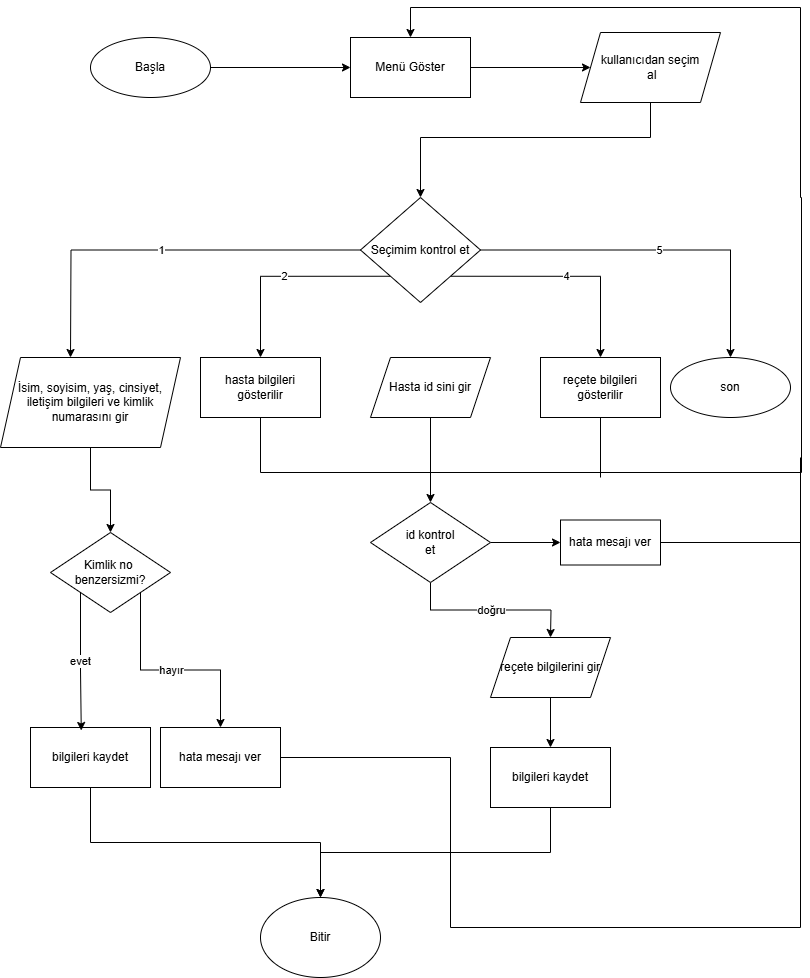

The diagram above was exported from draw.io. Its source (the exported page's mxGraphModel, read from the mxfile embedded in the PNG):
<mxGraphModel dx="1050" dy="557" grid="1" gridSize="10" guides="1" tooltips="1" connect="1" arrows="1" fold="1" page="1" pageScale="1" pageWidth="827" pageHeight="1169" math="0" shadow="0">
  <root>
    <mxCell id="WIyWlLk6GJQsqaUBKTNV-0" />
    <mxCell id="WIyWlLk6GJQsqaUBKTNV-1" parent="WIyWlLk6GJQsqaUBKTNV-0" />
    <mxCell id="vFwrxDlFspcYPqIxshYP-2" value="" style="edgeStyle=orthogonalEdgeStyle;rounded=0;orthogonalLoop=1;jettySize=auto;html=1;" edge="1" parent="WIyWlLk6GJQsqaUBKTNV-1" source="vFwrxDlFspcYPqIxshYP-0" target="vFwrxDlFspcYPqIxshYP-1">
      <mxGeometry relative="1" as="geometry" />
    </mxCell>
    <mxCell id="vFwrxDlFspcYPqIxshYP-0" value="&lt;font style=&quot;vertical-align: inherit;&quot;&gt;&lt;font style=&quot;vertical-align: inherit;&quot;&gt;Başla&lt;/font&gt;&lt;/font&gt;" style="ellipse;whiteSpace=wrap;html=1;" vertex="1" parent="WIyWlLk6GJQsqaUBKTNV-1">
      <mxGeometry x="100" y="40" width="120" height="60" as="geometry" />
    </mxCell>
    <mxCell id="vFwrxDlFspcYPqIxshYP-6" value="" style="edgeStyle=orthogonalEdgeStyle;rounded=0;orthogonalLoop=1;jettySize=auto;html=1;" edge="1" parent="WIyWlLk6GJQsqaUBKTNV-1" source="vFwrxDlFspcYPqIxshYP-1" target="vFwrxDlFspcYPqIxshYP-5">
      <mxGeometry relative="1" as="geometry" />
    </mxCell>
    <mxCell id="vFwrxDlFspcYPqIxshYP-1" value="&lt;font style=&quot;vertical-align: inherit;&quot;&gt;&lt;font style=&quot;vertical-align: inherit;&quot;&gt;Menü Göster&lt;/font&gt;&lt;/font&gt;" style="rounded=0;whiteSpace=wrap;html=1;" vertex="1" parent="WIyWlLk6GJQsqaUBKTNV-1">
      <mxGeometry x="360" y="40" width="120" height="60" as="geometry" />
    </mxCell>
    <mxCell id="vFwrxDlFspcYPqIxshYP-21" style="edgeStyle=orthogonalEdgeStyle;rounded=0;orthogonalLoop=1;jettySize=auto;html=1;" edge="1" parent="WIyWlLk6GJQsqaUBKTNV-1" source="vFwrxDlFspcYPqIxshYP-5" target="vFwrxDlFspcYPqIxshYP-8">
      <mxGeometry relative="1" as="geometry">
        <Array as="points">
          <mxPoint x="660" y="140" />
          <mxPoint x="430" y="140" />
        </Array>
      </mxGeometry>
    </mxCell>
    <mxCell id="vFwrxDlFspcYPqIxshYP-5" value="&lt;font style=&quot;vertical-align: inherit;&quot;&gt;&lt;font style=&quot;vertical-align: inherit;&quot;&gt;&lt;font style=&quot;vertical-align: inherit;&quot;&gt;&lt;font style=&quot;vertical-align: inherit;&quot;&gt;&lt;font style=&quot;vertical-align: inherit;&quot;&gt;&lt;font style=&quot;vertical-align: inherit;&quot;&gt;kullanıcıdan seçim&lt;/font&gt;&lt;/font&gt;&lt;/font&gt;&lt;/font&gt;&lt;/font&gt;&lt;/font&gt;&lt;div&gt;&lt;font style=&quot;vertical-align: inherit;&quot;&gt;&lt;font style=&quot;vertical-align: inherit;&quot;&gt;&lt;font style=&quot;vertical-align: inherit;&quot;&gt;&lt;font style=&quot;vertical-align: inherit;&quot;&gt;&amp;nbsp;al&lt;/font&gt;&lt;/font&gt;&lt;/font&gt;&lt;/font&gt;&lt;/div&gt;" style="shape=parallelogram;perimeter=parallelogramPerimeter;whiteSpace=wrap;html=1;fixedSize=1;" vertex="1" parent="WIyWlLk6GJQsqaUBKTNV-1">
      <mxGeometry x="590" y="35" width="140" height="70" as="geometry" />
    </mxCell>
    <mxCell id="vFwrxDlFspcYPqIxshYP-24" value="2" style="edgeStyle=orthogonalEdgeStyle;rounded=0;orthogonalLoop=1;jettySize=auto;html=1;exitX=0;exitY=1;exitDx=0;exitDy=0;entryX=0.5;entryY=0;entryDx=0;entryDy=0;" edge="1" parent="WIyWlLk6GJQsqaUBKTNV-1" source="vFwrxDlFspcYPqIxshYP-8" target="vFwrxDlFspcYPqIxshYP-17">
      <mxGeometry relative="1" as="geometry" />
    </mxCell>
    <mxCell id="vFwrxDlFspcYPqIxshYP-25" value="1" style="edgeStyle=orthogonalEdgeStyle;rounded=0;orthogonalLoop=1;jettySize=auto;html=1;exitX=0;exitY=0.5;exitDx=0;exitDy=0;entryX=0.5;entryY=0;entryDx=0;entryDy=0;" edge="1" parent="WIyWlLk6GJQsqaUBKTNV-1" source="vFwrxDlFspcYPqIxshYP-8">
      <mxGeometry relative="1" as="geometry">
        <mxPoint x="80" y="360" as="targetPoint" />
      </mxGeometry>
    </mxCell>
    <mxCell id="vFwrxDlFspcYPqIxshYP-26" value="4" style="edgeStyle=orthogonalEdgeStyle;rounded=0;orthogonalLoop=1;jettySize=auto;html=1;exitX=1;exitY=1;exitDx=0;exitDy=0;" edge="1" parent="WIyWlLk6GJQsqaUBKTNV-1" source="vFwrxDlFspcYPqIxshYP-8" target="vFwrxDlFspcYPqIxshYP-19">
      <mxGeometry relative="1" as="geometry" />
    </mxCell>
    <mxCell id="vFwrxDlFspcYPqIxshYP-27" value="5" style="edgeStyle=orthogonalEdgeStyle;rounded=0;orthogonalLoop=1;jettySize=auto;html=1;exitX=1;exitY=0.5;exitDx=0;exitDy=0;entryX=0.5;entryY=0;entryDx=0;entryDy=0;" edge="1" parent="WIyWlLk6GJQsqaUBKTNV-1" source="vFwrxDlFspcYPqIxshYP-8" target="vFwrxDlFspcYPqIxshYP-28">
      <mxGeometry relative="1" as="geometry">
        <mxPoint x="750" y="360" as="targetPoint" />
        <Array as="points">
          <mxPoint x="740" y="253" />
        </Array>
      </mxGeometry>
    </mxCell>
    <mxCell id="vFwrxDlFspcYPqIxshYP-8" value="Seçimim kontrol et" style="rhombus;whiteSpace=wrap;html=1;" vertex="1" parent="WIyWlLk6GJQsqaUBKTNV-1">
      <mxGeometry x="370" y="200" width="120" height="105" as="geometry" />
    </mxCell>
    <mxCell id="vFwrxDlFspcYPqIxshYP-32" style="edgeStyle=orthogonalEdgeStyle;rounded=0;orthogonalLoop=1;jettySize=auto;html=1;exitX=0.5;exitY=1;exitDx=0;exitDy=0;entryX=0.5;entryY=0;entryDx=0;entryDy=0;" edge="1" parent="WIyWlLk6GJQsqaUBKTNV-1" source="vFwrxDlFspcYPqIxshYP-17" target="vFwrxDlFspcYPqIxshYP-1">
      <mxGeometry relative="1" as="geometry">
        <mxPoint x="480" y="10" as="targetPoint" />
        <Array as="points">
          <mxPoint x="270" y="475" />
          <mxPoint x="811" y="475" />
          <mxPoint x="811" y="200" />
          <mxPoint x="810" y="200" />
          <mxPoint x="810" y="10" />
          <mxPoint x="420" y="10" />
        </Array>
      </mxGeometry>
    </mxCell>
    <mxCell id="vFwrxDlFspcYPqIxshYP-17" value="hasta bilgileri gösterilir" style="rounded=0;whiteSpace=wrap;html=1;" vertex="1" parent="WIyWlLk6GJQsqaUBKTNV-1">
      <mxGeometry x="210" y="360" width="120" height="60" as="geometry" />
    </mxCell>
    <mxCell id="vFwrxDlFspcYPqIxshYP-19" value="reçete bilgileri gösterilir" style="rounded=0;whiteSpace=wrap;html=1;" vertex="1" parent="WIyWlLk6GJQsqaUBKTNV-1">
      <mxGeometry x="550" y="360" width="120" height="60" as="geometry" />
    </mxCell>
    <mxCell id="vFwrxDlFspcYPqIxshYP-28" value="son" style="ellipse;whiteSpace=wrap;html=1;" vertex="1" parent="WIyWlLk6GJQsqaUBKTNV-1">
      <mxGeometry x="680" y="360" width="120" height="60" as="geometry" />
    </mxCell>
    <mxCell id="vFwrxDlFspcYPqIxshYP-31" value="" style="edgeStyle=orthogonalEdgeStyle;rounded=0;orthogonalLoop=1;jettySize=auto;html=1;" edge="1" parent="WIyWlLk6GJQsqaUBKTNV-1" source="vFwrxDlFspcYPqIxshYP-29" target="vFwrxDlFspcYPqIxshYP-30">
      <mxGeometry relative="1" as="geometry" />
    </mxCell>
    <mxCell id="vFwrxDlFspcYPqIxshYP-29" value="İsim, soyisim, yaş, cinsiyet, iletişim bilgileri ve kimlik numarasını gir" style="shape=parallelogram;perimeter=parallelogramPerimeter;whiteSpace=wrap;html=1;fixedSize=1;" vertex="1" parent="WIyWlLk6GJQsqaUBKTNV-1">
      <mxGeometry x="10" y="360" width="180" height="90" as="geometry" />
    </mxCell>
    <mxCell id="vFwrxDlFspcYPqIxshYP-42" value="hayır" style="edgeStyle=orthogonalEdgeStyle;rounded=0;orthogonalLoop=1;jettySize=auto;html=1;exitX=1;exitY=1;exitDx=0;exitDy=0;entryX=0.5;entryY=0;entryDx=0;entryDy=0;" edge="1" parent="WIyWlLk6GJQsqaUBKTNV-1" source="vFwrxDlFspcYPqIxshYP-30" target="vFwrxDlFspcYPqIxshYP-40">
      <mxGeometry relative="1" as="geometry" />
    </mxCell>
    <mxCell id="vFwrxDlFspcYPqIxshYP-30" value="Kimlik no&amp;nbsp;&lt;div&gt;benzersizmi?&lt;/div&gt;" style="rhombus;whiteSpace=wrap;html=1;" vertex="1" parent="WIyWlLk6GJQsqaUBKTNV-1">
      <mxGeometry x="60" y="535" width="120" height="80" as="geometry" />
    </mxCell>
    <mxCell id="vFwrxDlFspcYPqIxshYP-35" value="" style="endArrow=none;html=1;rounded=0;" edge="1" parent="WIyWlLk6GJQsqaUBKTNV-1">
      <mxGeometry width="50" height="50" relative="1" as="geometry">
        <mxPoint x="610" y="480" as="sourcePoint" />
        <mxPoint x="610" y="420" as="targetPoint" />
      </mxGeometry>
    </mxCell>
    <mxCell id="vFwrxDlFspcYPqIxshYP-58" style="edgeStyle=orthogonalEdgeStyle;rounded=0;orthogonalLoop=1;jettySize=auto;html=1;exitX=0.5;exitY=1;exitDx=0;exitDy=0;" edge="1" parent="WIyWlLk6GJQsqaUBKTNV-1" source="vFwrxDlFspcYPqIxshYP-37" target="vFwrxDlFspcYPqIxshYP-57">
      <mxGeometry relative="1" as="geometry" />
    </mxCell>
    <mxCell id="vFwrxDlFspcYPqIxshYP-37" value="bilgileri kaydet" style="rounded=0;whiteSpace=wrap;html=1;" vertex="1" parent="WIyWlLk6GJQsqaUBKTNV-1">
      <mxGeometry x="40" y="730" width="120" height="60" as="geometry" />
    </mxCell>
    <mxCell id="vFwrxDlFspcYPqIxshYP-38" value="hata mesajı ver" style="rounded=0;whiteSpace=wrap;html=1;" vertex="1" parent="WIyWlLk6GJQsqaUBKTNV-1">
      <mxGeometry x="570" y="522.5" width="100" height="45" as="geometry" />
    </mxCell>
    <mxCell id="vFwrxDlFspcYPqIxshYP-40" value="hata mesajı ver" style="rounded=0;whiteSpace=wrap;html=1;" vertex="1" parent="WIyWlLk6GJQsqaUBKTNV-1">
      <mxGeometry x="170" y="730" width="120" height="60" as="geometry" />
    </mxCell>
    <mxCell id="vFwrxDlFspcYPqIxshYP-41" value="evet" style="edgeStyle=orthogonalEdgeStyle;rounded=0;orthogonalLoop=1;jettySize=auto;html=1;exitX=0;exitY=1;exitDx=0;exitDy=0;entryX=0.423;entryY=0.05;entryDx=0;entryDy=0;entryPerimeter=0;" edge="1" parent="WIyWlLk6GJQsqaUBKTNV-1" source="vFwrxDlFspcYPqIxshYP-30" target="vFwrxDlFspcYPqIxshYP-37">
      <mxGeometry relative="1" as="geometry" />
    </mxCell>
    <mxCell id="vFwrxDlFspcYPqIxshYP-45" style="edgeStyle=orthogonalEdgeStyle;rounded=0;orthogonalLoop=1;jettySize=auto;html=1;exitX=0.5;exitY=1;exitDx=0;exitDy=0;" edge="1" parent="WIyWlLk6GJQsqaUBKTNV-1" source="vFwrxDlFspcYPqIxshYP-43" target="vFwrxDlFspcYPqIxshYP-44">
      <mxGeometry relative="1" as="geometry" />
    </mxCell>
    <mxCell id="vFwrxDlFspcYPqIxshYP-43" value="Hasta id sini gir" style="shape=parallelogram;perimeter=parallelogramPerimeter;whiteSpace=wrap;html=1;fixedSize=1;" vertex="1" parent="WIyWlLk6GJQsqaUBKTNV-1">
      <mxGeometry x="380" y="360" width="120" height="60" as="geometry" />
    </mxCell>
    <mxCell id="vFwrxDlFspcYPqIxshYP-46" value="doğru" style="edgeStyle=orthogonalEdgeStyle;rounded=0;orthogonalLoop=1;jettySize=auto;html=1;exitX=0.5;exitY=1;exitDx=0;exitDy=0;" edge="1" parent="WIyWlLk6GJQsqaUBKTNV-1" source="vFwrxDlFspcYPqIxshYP-44">
      <mxGeometry relative="1" as="geometry">
        <mxPoint x="560" y="640" as="targetPoint" />
      </mxGeometry>
    </mxCell>
    <mxCell id="vFwrxDlFspcYPqIxshYP-51" style="edgeStyle=orthogonalEdgeStyle;rounded=0;orthogonalLoop=1;jettySize=auto;html=1;exitX=1;exitY=0.5;exitDx=0;exitDy=0;entryX=0;entryY=0.5;entryDx=0;entryDy=0;" edge="1" parent="WIyWlLk6GJQsqaUBKTNV-1" source="vFwrxDlFspcYPqIxshYP-44" target="vFwrxDlFspcYPqIxshYP-38">
      <mxGeometry relative="1" as="geometry" />
    </mxCell>
    <mxCell id="vFwrxDlFspcYPqIxshYP-44" value="id kontrol&lt;div&gt;et&lt;/div&gt;" style="rhombus;whiteSpace=wrap;html=1;" vertex="1" parent="WIyWlLk6GJQsqaUBKTNV-1">
      <mxGeometry x="380" y="505" width="120" height="80" as="geometry" />
    </mxCell>
    <mxCell id="vFwrxDlFspcYPqIxshYP-52" value="" style="endArrow=none;html=1;rounded=0;exitX=1;exitY=0.5;exitDx=0;exitDy=0;" edge="1" parent="WIyWlLk6GJQsqaUBKTNV-1" source="vFwrxDlFspcYPqIxshYP-38">
      <mxGeometry width="50" height="50" relative="1" as="geometry">
        <mxPoint x="470" y="470" as="sourcePoint" />
        <mxPoint x="810" y="460" as="targetPoint" />
        <Array as="points">
          <mxPoint x="810" y="545" />
        </Array>
      </mxGeometry>
    </mxCell>
    <mxCell id="vFwrxDlFspcYPqIxshYP-56" value="" style="edgeStyle=orthogonalEdgeStyle;rounded=0;orthogonalLoop=1;jettySize=auto;html=1;" edge="1" parent="WIyWlLk6GJQsqaUBKTNV-1" source="vFwrxDlFspcYPqIxshYP-54" target="vFwrxDlFspcYPqIxshYP-55">
      <mxGeometry relative="1" as="geometry" />
    </mxCell>
    <mxCell id="vFwrxDlFspcYPqIxshYP-54" value="reçete bilgilerini gir" style="shape=parallelogram;perimeter=parallelogramPerimeter;whiteSpace=wrap;html=1;fixedSize=1;" vertex="1" parent="WIyWlLk6GJQsqaUBKTNV-1">
      <mxGeometry x="500" y="640" width="120" height="60" as="geometry" />
    </mxCell>
    <mxCell id="vFwrxDlFspcYPqIxshYP-60" style="edgeStyle=orthogonalEdgeStyle;rounded=0;orthogonalLoop=1;jettySize=auto;html=1;exitX=0.5;exitY=1;exitDx=0;exitDy=0;" edge="1" parent="WIyWlLk6GJQsqaUBKTNV-1" source="vFwrxDlFspcYPqIxshYP-55" target="vFwrxDlFspcYPqIxshYP-57">
      <mxGeometry relative="1" as="geometry" />
    </mxCell>
    <mxCell id="vFwrxDlFspcYPqIxshYP-55" value="bilgileri kaydet" style="whiteSpace=wrap;html=1;" vertex="1" parent="WIyWlLk6GJQsqaUBKTNV-1">
      <mxGeometry x="500" y="750" width="120" height="60" as="geometry" />
    </mxCell>
    <mxCell id="vFwrxDlFspcYPqIxshYP-57" value="Bitir" style="ellipse;whiteSpace=wrap;html=1;" vertex="1" parent="WIyWlLk6GJQsqaUBKTNV-1">
      <mxGeometry x="270" y="900" width="120" height="80" as="geometry" />
    </mxCell>
    <mxCell id="vFwrxDlFspcYPqIxshYP-62" value="" style="endArrow=none;html=1;rounded=0;exitX=1;exitY=0.5;exitDx=0;exitDy=0;" edge="1" parent="WIyWlLk6GJQsqaUBKTNV-1" source="vFwrxDlFspcYPqIxshYP-40">
      <mxGeometry width="50" height="50" relative="1" as="geometry">
        <mxPoint x="490" y="680" as="sourcePoint" />
        <mxPoint x="810" y="530" as="targetPoint" />
        <Array as="points">
          <mxPoint x="460" y="760" />
          <mxPoint x="460" y="930" />
          <mxPoint x="810" y="930" />
        </Array>
      </mxGeometry>
    </mxCell>
  </root>
</mxGraphModel>